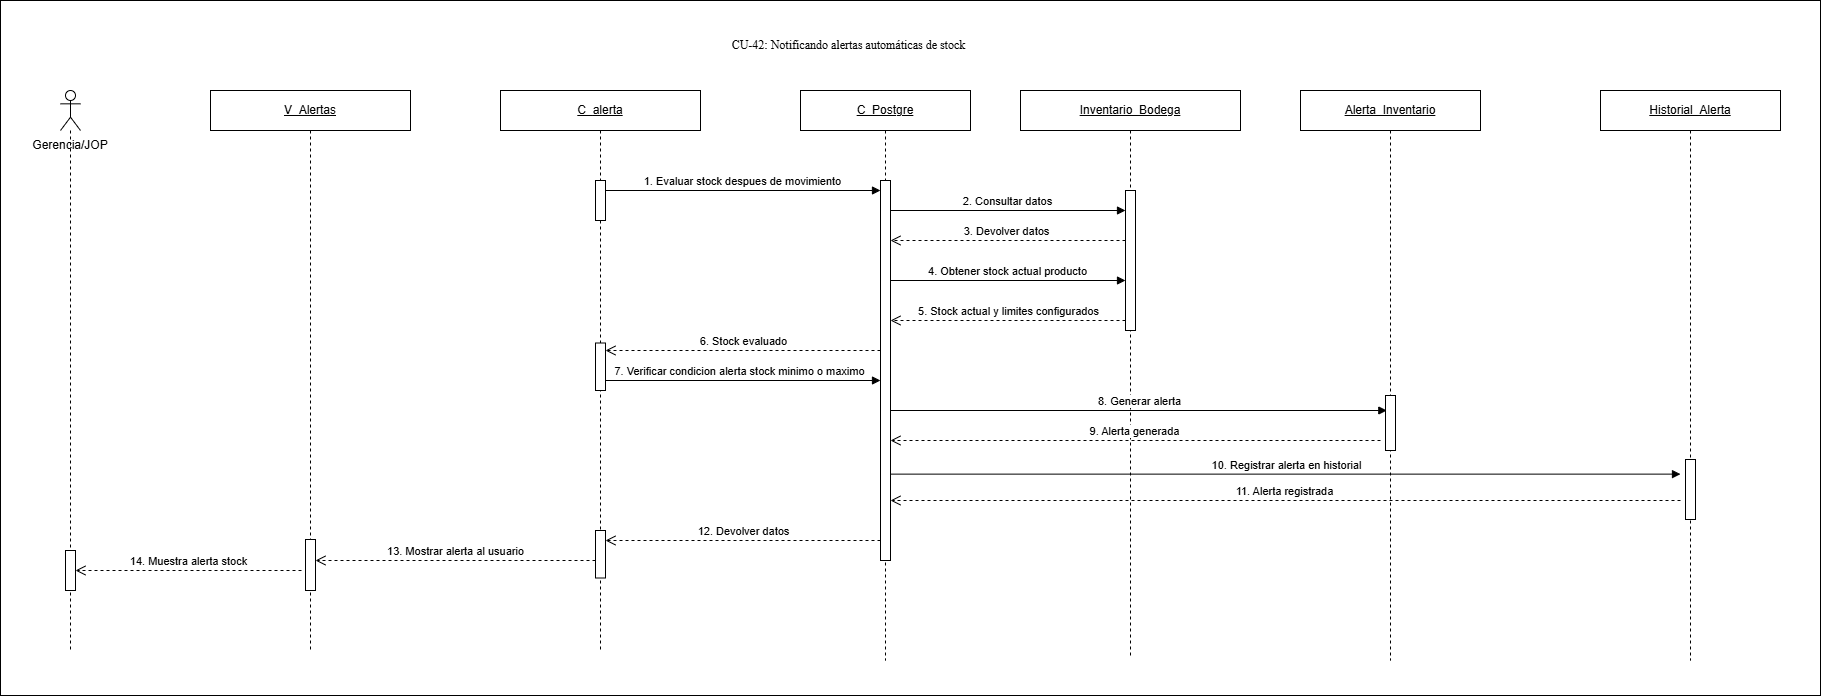

The diagram above was exported from draw.io. Its source (the exported page's mxGraphModel, read from the mxfile embedded in the PNG):
<mxGraphModel dx="1909" dy="1130" grid="1" gridSize="10" guides="1" tooltips="1" connect="1" arrows="1" fold="1" page="1" pageScale="1" pageWidth="827" pageHeight="1169" math="0" shadow="0">
  <root>
    <mxCell id="0" />
    <mxCell id="1" parent="0" />
    <mxCell id="L48PelLCvdbO654Uv6vS-25" parent="1" style="rounded=0;whiteSpace=wrap;html=1;" value="" vertex="1">
      <mxGeometry height="695" width="1820" x="280" y="240" as="geometry" />
    </mxCell>
    <mxCell id="L48PelLCvdbO654Uv6vS-1" parent="1" style="shape=umlLifeline;perimeter=lifelinePerimeter;whiteSpace=wrap;html=1;container=1;dropTarget=0;collapsible=0;recursiveResize=0;outlineConnect=0;portConstraint=eastwest;participant=umlActor;newEdgeStyle={&quot;curved&quot;:0,&quot;rounded&quot;:0};" value="" vertex="1">
      <mxGeometry height="560" width="20" x="340" y="330" as="geometry" />
    </mxCell>
    <mxCell id="L48PelLCvdbO654Uv6vS-2" parent="L48PelLCvdbO654Uv6vS-1" style="html=1;points=[[0,0,0,0,5],[0,1,0,0,-5],[1,0,0,0,5],[1,1,0,0,-5]];perimeter=orthogonalPerimeter;outlineConnect=0;targetShapes=umlLifeline;portConstraint=eastwest;newEdgeStyle={&quot;curved&quot;:0,&quot;rounded&quot;:0};" value="" vertex="1">
      <mxGeometry height="40" width="10" x="5" y="460" as="geometry" />
    </mxCell>
    <mxCell id="L48PelLCvdbO654Uv6vS-3" parent="1" style="text;html=1;whiteSpace=wrap;strokeColor=none;fillColor=none;align=center;verticalAlign=middle;rounded=0;" value="Gerencia/JOP" vertex="1">
      <mxGeometry height="30" width="80" x="310" y="370" as="geometry" />
    </mxCell>
    <mxCell id="L48PelLCvdbO654Uv6vS-4" parent="1" style="shape=umlLifeline;perimeter=lifelinePerimeter;whiteSpace=wrap;html=1;container=1;dropTarget=0;collapsible=0;recursiveResize=0;outlineConnect=0;portConstraint=eastwest;newEdgeStyle={&quot;curved&quot;:0,&quot;rounded&quot;:0};" value="&lt;u&gt;V_Alertas&lt;/u&gt;" vertex="1">
      <mxGeometry height="560" width="200" x="490" y="330" as="geometry" />
    </mxCell>
    <mxCell id="L48PelLCvdbO654Uv6vS-5" parent="L48PelLCvdbO654Uv6vS-4" style="html=1;points=[[0,0,0,0,5],[0,1,0,0,-5],[1,0,0,0,5],[1,1,0,0,-5]];perimeter=orthogonalPerimeter;outlineConnect=0;targetShapes=umlLifeline;portConstraint=eastwest;newEdgeStyle={&quot;curved&quot;:0,&quot;rounded&quot;:0};" value="" vertex="1">
      <mxGeometry height="51" width="10" x="95" y="449" as="geometry" />
    </mxCell>
    <mxCell id="L48PelLCvdbO654Uv6vS-6" parent="1" style="shape=umlLifeline;perimeter=lifelinePerimeter;whiteSpace=wrap;html=1;container=1;dropTarget=0;collapsible=0;recursiveResize=0;outlineConnect=0;portConstraint=eastwest;newEdgeStyle={&quot;curved&quot;:0,&quot;rounded&quot;:0};" value="&lt;u&gt;C_&lt;/u&gt;&lt;u&gt;alerta&lt;/u&gt;" vertex="1">
      <mxGeometry height="560" width="200" x="780" y="330" as="geometry" />
    </mxCell>
    <mxCell id="L48PelLCvdbO654Uv6vS-7" parent="L48PelLCvdbO654Uv6vS-6" style="html=1;points=[[0,0,0,0,5],[0,1,0,0,-5],[1,0,0,0,5],[1,1,0,0,-5]];perimeter=orthogonalPerimeter;outlineConnect=0;targetShapes=umlLifeline;portConstraint=eastwest;newEdgeStyle={&quot;curved&quot;:0,&quot;rounded&quot;:0};" value="" vertex="1">
      <mxGeometry height="40" width="10" x="95" y="90" as="geometry" />
    </mxCell>
    <mxCell id="Uuwz14F1EeybclaOH8-P-5" parent="L48PelLCvdbO654Uv6vS-6" style="html=1;points=[[0,0,0,0,5],[0,1,0,0,-5],[1,0,0,0,5],[1,1,0,0,-5]];perimeter=orthogonalPerimeter;outlineConnect=0;targetShapes=umlLifeline;portConstraint=eastwest;newEdgeStyle={&quot;curved&quot;:0,&quot;rounded&quot;:0};" value="" vertex="1">
      <mxGeometry height="47.5" width="10" x="95" y="252.5" as="geometry" />
    </mxCell>
    <mxCell id="Uuwz14F1EeybclaOH8-P-9" parent="L48PelLCvdbO654Uv6vS-6" style="html=1;points=[[0,0,0,0,5],[0,1,0,0,-5],[1,0,0,0,5],[1,1,0,0,-5]];perimeter=orthogonalPerimeter;outlineConnect=0;targetShapes=umlLifeline;portConstraint=eastwest;newEdgeStyle={&quot;curved&quot;:0,&quot;rounded&quot;:0};" value="" vertex="1">
      <mxGeometry height="47.5" width="10" x="95" y="440" as="geometry" />
    </mxCell>
    <mxCell id="L48PelLCvdbO654Uv6vS-8" parent="1" style="shape=umlLifeline;perimeter=lifelinePerimeter;whiteSpace=wrap;html=1;container=1;dropTarget=0;collapsible=0;recursiveResize=0;outlineConnect=0;portConstraint=eastwest;newEdgeStyle={&quot;curved&quot;:0,&quot;rounded&quot;:0};" value="&lt;u&gt;Inventario_Bodega&lt;/u&gt;" vertex="1">
      <mxGeometry height="565" width="220" x="1300" y="330" as="geometry" />
    </mxCell>
    <mxCell id="L48PelLCvdbO654Uv6vS-9" parent="L48PelLCvdbO654Uv6vS-8" style="html=1;points=[[0,0,0,0,5],[0,1,0,0,-5],[1,0,0,0,5],[1,1,0,0,-5]];perimeter=orthogonalPerimeter;outlineConnect=0;targetShapes=umlLifeline;portConstraint=eastwest;newEdgeStyle={&quot;curved&quot;:0,&quot;rounded&quot;:0};" value="" vertex="1">
      <mxGeometry height="140" width="10" x="105" y="100" as="geometry" />
    </mxCell>
    <mxCell id="L48PelLCvdbO654Uv6vS-10" parent="1" style="shape=umlLifeline;perimeter=lifelinePerimeter;whiteSpace=wrap;html=1;container=1;dropTarget=0;collapsible=0;recursiveResize=0;outlineConnect=0;portConstraint=eastwest;newEdgeStyle={&quot;curved&quot;:0,&quot;rounded&quot;:0};" value="&lt;u&gt;Alerta_Inventario&lt;/u&gt;" vertex="1">
      <mxGeometry height="570" width="180" x="1580" y="330" as="geometry" />
    </mxCell>
    <mxCell id="L48PelLCvdbO654Uv6vS-11" parent="L48PelLCvdbO654Uv6vS-10" style="html=1;points=[[0,0,0,0,5],[0,1,0,0,-5],[1,0,0,0,5],[1,1,0,0,-5]];perimeter=orthogonalPerimeter;outlineConnect=0;targetShapes=umlLifeline;portConstraint=eastwest;newEdgeStyle={&quot;curved&quot;:0,&quot;rounded&quot;:0};" value="" vertex="1">
      <mxGeometry height="55" width="10" x="85" y="305" as="geometry" />
    </mxCell>
    <mxCell id="L48PelLCvdbO654Uv6vS-12" parent="1" style="shape=umlLifeline;perimeter=lifelinePerimeter;whiteSpace=wrap;html=1;container=1;dropTarget=0;collapsible=0;recursiveResize=0;outlineConnect=0;portConstraint=eastwest;newEdgeStyle={&quot;curved&quot;:0,&quot;rounded&quot;:0};" value="&lt;u&gt;Historial_Alerta&lt;/u&gt;" vertex="1">
      <mxGeometry height="570" width="180" x="1880" y="330" as="geometry" />
    </mxCell>
    <mxCell id="L48PelLCvdbO654Uv6vS-13" parent="L48PelLCvdbO654Uv6vS-12" style="html=1;points=[[0,0,0,0,5],[0,1,0,0,-5],[1,0,0,0,5],[1,1,0,0,-5]];perimeter=orthogonalPerimeter;outlineConnect=0;targetShapes=umlLifeline;portConstraint=eastwest;newEdgeStyle={&quot;curved&quot;:0,&quot;rounded&quot;:0};" value="" vertex="1">
      <mxGeometry height="60" width="10" x="85" y="369" as="geometry" />
    </mxCell>
    <mxCell id="L48PelLCvdbO654Uv6vS-24" parent="1" style="text;html=1;whiteSpace=wrap;strokeColor=none;fillColor=none;align=center;verticalAlign=middle;rounded=0;" value="&lt;span style=&quot;font-family: &amp;quot;Times New Roman&amp;quot;, serif; white-space: pre-wrap;&quot;&gt;CU-42: Notificando alertas automáticas de stock&amp;nbsp;&lt;/span&gt;" vertex="1">
      <mxGeometry height="30" width="580" x="840" y="270" as="geometry" />
    </mxCell>
    <mxCell id="ox_uOC4qfAZBjBJPEQuh-1" parent="1" style="shape=umlLifeline;perimeter=lifelinePerimeter;whiteSpace=wrap;html=1;container=1;dropTarget=0;collapsible=0;recursiveResize=0;outlineConnect=0;portConstraint=eastwest;newEdgeStyle={&quot;curved&quot;:0,&quot;rounded&quot;:0};" value="&lt;u&gt;C_&lt;/u&gt;&lt;u&gt;Postgre&lt;/u&gt;" vertex="1">
      <mxGeometry height="570" width="170" x="1080" y="330" as="geometry" />
    </mxCell>
    <mxCell id="ox_uOC4qfAZBjBJPEQuh-5" parent="ox_uOC4qfAZBjBJPEQuh-1" style="html=1;points=[[0,0,0,0,5],[0,1,0,0,-5],[1,0,0,0,5],[1,1,0,0,-5]];perimeter=orthogonalPerimeter;outlineConnect=0;targetShapes=umlLifeline;portConstraint=eastwest;newEdgeStyle={&quot;curved&quot;:0,&quot;rounded&quot;:0};" value="" vertex="1">
      <mxGeometry height="380" width="10" x="80" y="90" as="geometry" />
    </mxCell>
    <mxCell id="L48PelLCvdbO654Uv6vS-15" edge="1" parent="ox_uOC4qfAZBjBJPEQuh-1" style="html=1;verticalAlign=bottom;endArrow=block;curved=0;rounded=0;" target="L48PelLCvdbO654Uv6vS-9" value="4. Obtener stock actual producto">
      <mxGeometry relative="1" width="80" as="geometry">
        <mxPoint x="90" y="190" as="sourcePoint" />
        <mxPoint x="320" y="190" as="targetPoint" />
      </mxGeometry>
    </mxCell>
    <mxCell id="ox_uOC4qfAZBjBJPEQuh-4" edge="1" parent="1" source="L48PelLCvdbO654Uv6vS-7" style="html=1;verticalAlign=bottom;endArrow=block;curved=0;rounded=0;entryX=0;entryY=0;entryDx=0;entryDy=5;entryPerimeter=0;" value="&lt;span style=&quot;text-align: left;&quot;&gt;1. Evaluar stock despues de movimiento&lt;/span&gt;">
      <mxGeometry relative="1" width="80" as="geometry">
        <mxPoint x="890" y="430" as="sourcePoint" />
        <mxPoint x="1160" y="430" as="targetPoint" />
      </mxGeometry>
    </mxCell>
    <mxCell id="Uuwz14F1EeybclaOH8-P-1" edge="1" parent="1" style="html=1;verticalAlign=bottom;endArrow=block;curved=0;rounded=0;" target="L48PelLCvdbO654Uv6vS-9" value="2. Consultar datos">
      <mxGeometry relative="1" width="80" as="geometry">
        <mxPoint x="1170" y="450" as="sourcePoint" />
        <mxPoint x="1400" y="450" as="targetPoint" />
      </mxGeometry>
    </mxCell>
    <mxCell id="Uuwz14F1EeybclaOH8-P-2" edge="1" parent="1" source="L48PelLCvdbO654Uv6vS-9" style="html=1;verticalAlign=bottom;endArrow=open;dashed=1;endSize=8;curved=0;rounded=0;" value="3. Devolver datos">
      <mxGeometry relative="1" x="0.0038" as="geometry">
        <mxPoint as="offset" />
        <mxPoint x="1400" y="480" as="sourcePoint" />
        <mxPoint x="1170" y="480" as="targetPoint" />
      </mxGeometry>
    </mxCell>
    <mxCell id="L48PelLCvdbO654Uv6vS-16" edge="1" parent="1" source="L48PelLCvdbO654Uv6vS-9" style="html=1;verticalAlign=bottom;endArrow=open;dashed=1;endSize=8;curved=0;rounded=0;" value="5. Stock actual y limites configurados">
      <mxGeometry relative="1" as="geometry">
        <mxPoint x="1397" y="560" as="sourcePoint" />
        <mxPoint x="1170" y="560" as="targetPoint" />
      </mxGeometry>
    </mxCell>
    <mxCell id="Uuwz14F1EeybclaOH8-P-4" edge="1" parent="1" style="html=1;verticalAlign=bottom;endArrow=open;dashed=1;endSize=8;curved=0;rounded=0;" target="Uuwz14F1EeybclaOH8-P-5" value="6. Stock evaluado">
      <mxGeometry relative="1" as="geometry">
        <mxPoint x="1160" y="590" as="sourcePoint" />
        <mxPoint x="890" y="590" as="targetPoint" />
      </mxGeometry>
    </mxCell>
    <mxCell id="Uuwz14F1EeybclaOH8-P-7" edge="1" parent="1" source="Uuwz14F1EeybclaOH8-P-5" style="html=1;verticalAlign=bottom;endArrow=block;curved=0;rounded=0;" value="&lt;span style=&quot;text-align: left;&quot;&gt;7. Verificar condicion alerta stock minimo o maximo&lt;/span&gt;">
      <mxGeometry relative="1" width="80" x="-0.0196" as="geometry">
        <mxPoint as="offset" />
        <mxPoint x="910" y="620" as="sourcePoint" />
        <mxPoint x="1160" y="620" as="targetPoint" />
      </mxGeometry>
    </mxCell>
    <mxCell id="L48PelLCvdbO654Uv6vS-18" edge="1" parent="1" style="html=1;verticalAlign=bottom;endArrow=block;curved=0;rounded=0;" value="8. Generar alerta">
      <mxGeometry relative="1" width="80" as="geometry">
        <mxPoint x="1170.001818181818" y="650" as="sourcePoint" />
        <mxPoint x="1666.32" y="650" as="targetPoint" />
      </mxGeometry>
    </mxCell>
    <mxCell id="L48PelLCvdbO654Uv6vS-19" edge="1" parent="1" style="html=1;verticalAlign=bottom;endArrow=open;dashed=1;endSize=8;curved=0;rounded=0;" value="9. Alerta generada">
      <mxGeometry relative="1" as="geometry">
        <mxPoint x="1660" y="680" as="sourcePoint" />
        <mxPoint x="1170" y="680" as="targetPoint" />
      </mxGeometry>
    </mxCell>
    <mxCell id="L48PelLCvdbO654Uv6vS-20" edge="1" parent="1" style="html=1;verticalAlign=bottom;endArrow=block;curved=0;rounded=0;" value="10. Registrar alerta en historial">
      <mxGeometry relative="1" width="80" as="geometry">
        <mxPoint x="1170" y="713.63" as="sourcePoint" />
        <mxPoint x="1960" y="713.63" as="targetPoint" />
      </mxGeometry>
    </mxCell>
    <mxCell id="L48PelLCvdbO654Uv6vS-21" edge="1" parent="1" style="html=1;verticalAlign=bottom;endArrow=open;dashed=1;endSize=8;curved=0;rounded=0;" value="11. Alerta registrada">
      <mxGeometry relative="1" as="geometry">
        <mxPoint x="1960" y="740" as="sourcePoint" />
        <mxPoint x="1170" y="740" as="targetPoint" />
      </mxGeometry>
    </mxCell>
    <mxCell id="Uuwz14F1EeybclaOH8-P-8" edge="1" parent="1" style="html=1;verticalAlign=bottom;endArrow=open;dashed=1;endSize=8;curved=0;rounded=0;" target="Uuwz14F1EeybclaOH8-P-9" value="12. Devolver datos">
      <mxGeometry relative="1" as="geometry">
        <mxPoint x="1160" y="780" as="sourcePoint" />
        <mxPoint x="890" y="780" as="targetPoint" />
      </mxGeometry>
    </mxCell>
    <mxCell id="L48PelLCvdbO654Uv6vS-23" edge="1" parent="1" style="html=1;verticalAlign=bottom;endArrow=open;dashed=1;endSize=8;curved=0;rounded=0;" value="14. Muestra alerta stock">
      <mxGeometry relative="1" as="geometry">
        <mxPoint x="581" y="810" as="sourcePoint" />
        <mxPoint x="355" y="810" as="targetPoint" />
      </mxGeometry>
    </mxCell>
    <mxCell id="L48PelLCvdbO654Uv6vS-22" edge="1" parent="1" style="html=1;verticalAlign=bottom;endArrow=open;dashed=1;endSize=8;curved=0;rounded=0;" value="13. Mostrar alerta al usuario">
      <mxGeometry relative="1" as="geometry">
        <mxPoint x="875" y="800" as="sourcePoint" />
        <mxPoint x="595" y="800" as="targetPoint" />
      </mxGeometry>
    </mxCell>
  </root>
</mxGraphModel>